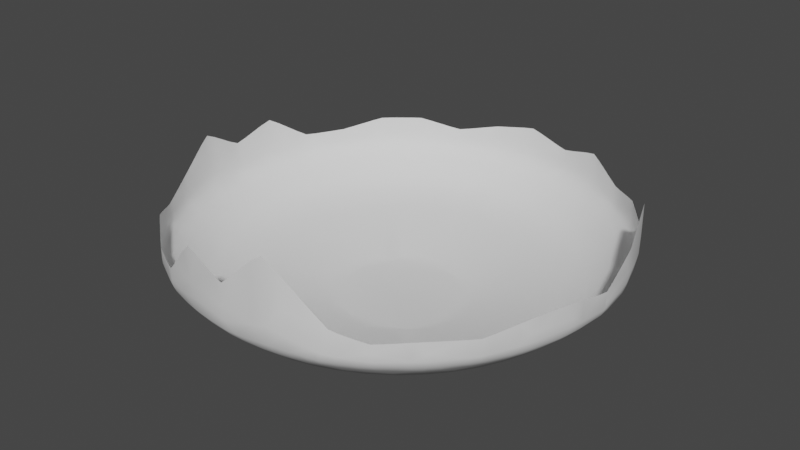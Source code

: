 # Source: MountainSides.blend  (saved by Blender 3.3.6; exported with 4.5.12 LTS)
import bpy
from mathutils import Matrix  # noqa: F401  (used for matrix-valued properties, if any)

bpy.ops.wm.read_factory_settings(use_empty=True)
scene = bpy.context.scene
scene.name = 'Scene'

# ---- collections
col_collection = bpy.data.collections.new('Collection'); scene.collection.children.link(col_collection)

# ---- world
world_world = bpy.data.worlds.new('World'); scene.world = world_world
world_world.use_nodes = True; world_world.node_tree.nodes.clear()
_N = world_world.node_tree.nodes; _L = world_world.node_tree.links
n0 = _N.new('ShaderNodeOutputWorld'); n0.name = 'World Output'; n0.location = (300, 300)
n1 = _N.new('ShaderNodeBackground'); n1.name = 'Background'; n1.location = (10, 300)
n1.inputs[0].default_value = (0.05088, 0.05088, 0.05088, 1.0)
_L.new(n1.outputs[0], n0.inputs[0])
n0.is_active_output = True
world_world.color = (0.05088, 0.05088, 0.05088)
world_world.use_sun_shadow = False
world_world.sun_shadow_jitter_overblur = 0.0

# ---- meshes
me_cylinder = bpy.data.meshes.new('Cylinder')
me_cylinder.from_pydata([(-1.385e-07, 12.45, -1.982), (-1.385e-07, 12.45, 0.2886), (2.429, 12.21, -1.982), (2.429, 12.21, -0.4071), (4.764, 11.5, -1.982), (4.764, 11.5, 0.2886), (6.917, 10.35, -1.982), (6.917, 10.35, -0.7447), (8.803, 8.803, -1.982), (8.803, 8.803, -0.4393), (10.35, 6.917, -1.982), (10.35, 6.917, -0.7447), (11.5, 4.764, -1.982), (11.5, 4.764, 1.844), (12.21, 2.429, -1.982), (12.21, 2.429, 0.4449), (12.45, -2.142e-08, -1.982), (12.45, -2.142e-08, -0.7447), (12.21, -2.429, -1.982), (12.21, -2.429, -0.2654), (11.5, -4.764, -1.982), (11.5, -4.764, -0.2654), (10.35, -6.917, -1.982), (10.35, -6.917, -0.7447), (8.803, -8.803, -1.982), (8.803, -8.803, -0.5878), (6.917, -10.35, -1.982), (6.917, -10.35, -0.7447), (4.764, -11.5, -1.982), (5.232, -11.1, -0.3429), (2.429, -12.21, -1.982), (2.429, -12.21, 2.913), (-1.385e-07, -12.45, -1.982), (-1.385e-07, -12.45, 0.6261), (-2.429, -12.21, -1.982), (-2.429, -12.21, 1.687), (-4.764, -11.5, -1.982), (-4.764, -11.5, -0.7447), (-6.917, -10.35, -1.982), (-6.917, -10.35, -0.7447), (-8.803, -8.803, -1.982), (-8.803, -8.803, -0.1249), (-10.35, -6.917, -1.982), (-10.35, -6.917, -0.7447), (-11.5, -4.764, -1.982), (-11.5, -4.764, -0.1249), (-12.21, -2.429, -1.982), (-12.21, -2.429, 1.36), (-12.45, -2.142e-08, -1.982), (-12.45, -2.142e-08, -0.05848), (-12.21, 2.429, -1.982), (-12.21, 2.429, 0.8104), (-11.5, 4.764, -1.982), (-11.5, 4.764, -0.7447), (-10.35, 6.917, -1.982), (-10.35, 6.917, -0.7447), (-8.803, 8.803, -1.982), (-8.803, 8.803, -0.1516), (-6.917, 10.35, -1.982), (-6.917, 10.35, -0.1516), (-4.764, 11.5, -1.982), (-4.764, 11.5, -0.7447), (-2.429, 12.21, -1.982), (-2.429, 12.21, -0.1516), (-9.895e-08, 10.29, -3.938), (2.007, 10.09, -3.938), (3.937, 9.504, -3.938), (5.715, 8.554, -3.938), (7.274, 7.274, -3.938), (8.554, 5.715, -3.938), (9.504, 3.937, -3.938), (10.09, 2.007, -3.938), (10.29, -3.842e-08, -3.938), (10.09, -2.007, -3.938), (9.504, -3.937, -3.938), (8.554, -5.715, -3.938), (7.274, -7.274, -3.938), (5.715, -8.554, -3.938), (3.937, -9.504, -3.938), (2.007, -10.09, -3.938), (-9.895e-08, -10.29, -3.938), (-2.007, -10.09, -3.938), (-3.937, -9.504, -3.938), (-5.715, -8.554, -3.938), (-7.274, -7.274, -3.938), (-8.554, -5.715, -3.938), (-9.504, -3.937, -3.938), (-10.09, -2.007, -3.938), (-10.29, -3.842e-08, -3.938), (-10.09, 2.007, -3.938), (-9.504, 3.937, -3.938), (-8.554, 5.715, -3.938), (-7.274, 7.274, -3.938), (-5.715, 8.554, -3.938), (-3.937, 9.504, -3.938), (-2.007, 10.09, -3.938), (-6.054e-09, 3.716, -5.464), (0.7249, 3.644, -5.464), (1.422, 3.433, -5.464), (2.064, 3.09, -5.464), (2.627, 2.627, -5.464), (3.09, 2.064, -5.464), (3.433, 1.422, -5.464), (3.644, 0.7249, -5.464), (3.716, -7.218e-08, -5.464), (3.644, -0.7249, -5.464), (3.433, -1.422, -5.464), (3.09, -2.064, -5.464), (2.627, -2.627, -5.464), (2.064, -3.09, -5.464), (1.422, -3.433, -5.464), (0.7249, -3.644, -5.464), (-6.054e-09, -3.716, -5.464), (-0.7249, -3.644, -5.464), (-1.422, -3.433, -5.464), (-2.064, -3.09, -5.464), (-2.627, -2.627, -5.464), (-3.09, -2.064, -5.464), (-3.433, -1.422, -5.464), (-3.644, -0.7249, -5.464), (-3.716, -7.218e-08, -5.464), (-3.644, 0.7249, -5.464), (-3.433, 1.422, -5.464), (-3.09, 2.064, -5.464), (-2.627, 2.627, -5.464), (-2.064, 3.09, -5.464), (-1.422, 3.433, -5.464), (-0.7249, 3.644, -5.464), (2.472, -2.427, -5.464), (2.775, -1.672, -5.464), (2.961, -0.8524, -5.464), (3.024, -1.898e-07, -5.464), (2.961, 0.8524, -5.464), (2.775, 1.672, -5.464), (2.472, 2.427, -5.464), (1.724, -2.697, -5.464), (1.948, -1.858, -5.464), (2.086, -0.9472, -5.464), (2.133, -1.786e-07, -5.464), (2.086, 0.9472, -5.464), (1.948, 1.858, -5.464), (1.724, 2.697, -5.464), (0.8852, -2.863, -5.464), (1.004, -1.972, -5.464), (1.078, -1.005, -5.464), (1.102, -1.676e-07, -5.464), (1.078, 1.005, -5.464), (1.004, 1.972, -5.464), (0.8852, 2.863, -5.464), (-3.069e-07, -2.92, -5.464), (-2.848e-07, -2.011, -5.464), (-2.407e-07, -1.025, -5.464), (-3.728e-07, -2.007e-07, -5.464), (-2.407e-07, 1.025, -5.464), (-2.848e-07, 2.011, -5.464), (-3.069e-07, 2.92, -5.464), (-0.8852, -2.863, -5.464), (-1.004, -1.972, -5.464), (-1.078, -1.005, -5.464), (-1.102, -1.458e-07, -5.464), (-1.078, 1.005, -5.464), (-1.004, 1.972, -5.464), (-0.8852, 2.863, -5.464), (-1.724, -2.697, -5.464), (-1.948, -1.858, -5.464), (-2.086, -0.9472, -5.464), (-2.133, -1.346e-07, -5.464), (-2.086, 0.9472, -5.464), (-1.948, 1.858, -5.464), (-1.724, 2.697, -5.464), (-2.472, -2.427, -5.464), (-2.775, -1.672, -5.464), (-2.961, -0.8524, -5.464), (-3.024, -1.236e-07, -5.464), (-2.961, 0.8524, -5.464), (-2.775, 1.672, -5.464), (-2.472, 2.427, -5.464)], [], [(0, 2, 3, 1), (2, 4, 5, 3), (4, 6, 7, 5), (6, 8, 9, 7), (8, 10, 11, 9), (10, 12, 13, 11), (12, 14, 15, 13), (14, 16, 17, 15), (16, 18, 19, 17), (18, 20, 21, 19), (20, 22, 23, 21), (22, 24, 25, 23), (24, 26, 27, 25), (26, 28, 29, 27), (28, 30, 31, 29), (30, 32, 33, 31), (32, 34, 35, 33), (34, 36, 37, 35), (36, 38, 39, 37), (38, 40, 41, 39), (40, 42, 43, 41), (42, 44, 45, 43), (44, 46, 47, 45), (46, 48, 49, 47), (48, 50, 51, 49), (50, 52, 53, 51), (52, 54, 55, 53), (54, 56, 57, 55), (56, 58, 59, 57), (58, 60, 61, 59), (60, 62, 63, 61), (62, 0, 1, 63), (58, 93, 94, 60), (14, 71, 72, 16), (32, 80, 81, 34), (50, 89, 90, 52), (6, 67, 68, 8), (24, 76, 77, 26), (42, 85, 86, 44), (60, 94, 95, 62), (16, 72, 73, 18), (34, 81, 82, 36), (52, 90, 91, 54), (8, 68, 69, 10), (26, 77, 78, 28), (44, 86, 87, 46), (0, 64, 65, 2), (62, 95, 64, 0), (18, 73, 74, 20), (36, 82, 83, 38), (54, 91, 92, 56), (10, 69, 70, 12), (28, 78, 79, 30), (46, 87, 88, 48), (2, 65, 66, 4), (20, 74, 75, 22), (38, 83, 84, 40), (56, 92, 93, 58), (12, 70, 71, 14), (30, 79, 80, 32), (48, 88, 89, 50), (4, 66, 67, 6), (22, 75, 76, 24), (40, 84, 85, 42), (83, 115, 116, 84), (70, 102, 103, 71), (84, 116, 117, 85), (71, 103, 104, 72), (85, 117, 118, 86), (72, 104, 105, 73), (86, 118, 119, 87), (73, 105, 106, 74), (87, 119, 120, 88), (74, 106, 107, 75), (88, 120, 121, 89), (75, 107, 108, 76), (89, 121, 122, 90), (76, 108, 109, 77), (90, 122, 123, 91), (77, 109, 110, 78), (64, 96, 97, 65), (91, 123, 124, 92), (78, 110, 111, 79), (65, 97, 98, 66), (92, 124, 125, 93), (79, 111, 112, 80), (66, 98, 99, 67), (93, 125, 126, 94), (80, 112, 113, 81), (67, 99, 100, 68), (94, 126, 127, 95), (81, 113, 114, 82), (68, 100, 101, 69), (95, 127, 96, 64), (82, 114, 115, 83), (69, 101, 102, 70), (108, 107, 128, 109), (109, 128, 135, 110), (110, 135, 142, 111), (111, 142, 149, 112), (112, 149, 156, 113), (113, 156, 163, 114), (114, 163, 170, 115), (115, 170, 117, 116), (107, 106, 129, 128), (128, 129, 136, 135), (135, 136, 143, 142), (142, 143, 150, 149), (149, 150, 157, 156), (156, 157, 164, 163), (163, 164, 171, 170), (170, 171, 118, 117), (106, 105, 130, 129), (129, 130, 137, 136), (136, 137, 144, 143), (143, 144, 151, 150), (150, 151, 158, 157), (157, 158, 165, 164), (164, 165, 172, 171), (171, 172, 119, 118), (105, 104, 131, 130), (130, 131, 138, 137), (137, 138, 145, 144), (144, 145, 152, 151), (151, 152, 159, 158), (158, 159, 166, 165), (165, 166, 173, 172), (172, 173, 120, 119), (104, 103, 132, 131), (131, 132, 139, 138), (138, 139, 146, 145), (145, 146, 153, 152), (152, 153, 160, 159), (159, 160, 167, 166), (166, 167, 174, 173), (173, 174, 121, 120), (103, 102, 133, 132), (132, 133, 140, 139), (139, 140, 147, 146), (146, 147, 154, 153), (153, 154, 161, 160), (160, 161, 168, 167), (167, 168, 175, 174), (174, 175, 122, 121), (102, 101, 134, 133), (133, 134, 141, 140), (140, 141, 148, 147), (147, 148, 155, 154), (154, 155, 162, 161), (161, 162, 169, 168), (168, 169, 176, 175), (175, 176, 123, 122), (101, 100, 99, 134), (134, 99, 98, 141), (141, 98, 97, 148), (148, 97, 96, 155), (155, 96, 127, 162), (162, 127, 126, 169), (169, 126, 125, 176), (176, 125, 124, 123)])
me_cylinder.polygons.foreach_set('use_smooth', [True] * 160)
_k = {(0, 2): 0.38431, (1, 3): 1.0, (0, 1): 0.76863, (2, 3): 0.76863, (2, 4): 0.38431, (3, 5): 1.0, (4, 5): 0.76863, (4, 6): 0.38431, (5, 7): 1.0, (6, 7): 0.76863, (6, 8): 0.38431, (7, 9): 1.0, (8, 9): 0.76863, (8, 10): 0.38431, (9, 11): 1.0, (10, 11): 0.76863, (10, 12): 0.38431, (11, 13): 1.0, (12, 13): 0.76863, (12, 14): 0.38431, (13, 15): 1.0, (14, 15): 0.76863, (14, 16): 0.38431, (15, 17): 1.0, (16, 17): 0.76863, (16, 18): 0.38431, (17, 19): 1.0, (18, 19): 0.76863, (18, 20): 0.38431, (19, 21): 1.0, (20, 21): 0.76863, (20, 22): 0.38431, (21, 23): 1.0, (22, 23): 0.76863, (22, 24): 0.38431, (23, 25): 1.0, (24, 25): 0.76863, (24, 26): 0.38431, (25, 27): 1.0, (26, 27): 0.76863, (26, 28): 0.38431, (27, 29): 1.0, (28, 29): 0.76863, (28, 30): 0.38431, (29, 31): 1.0, (30, 31): 0.76863, (30, 32): 0.38431, (31, 33): 1.0, (32, 33): 0.76863, (32, 34): 0.38431, (33, 35): 1.0, (34, 35): 0.76863, (34, 36): 0.38431, (35, 37): 1.0, (36, 37): 0.76863, (36, 38): 0.38431, (37, 39): 1.0, (38, 39): 0.76863, (38, 40): 0.38431, (39, 41): 1.0, (40, 41): 0.76863, (40, 42): 0.38431, (41, 43): 1.0, (42, 43): 0.76863, (42, 44): 0.38431, (43, 45): 1.0, (44, 45): 0.76863, (44, 46): 0.38431, (45, 47): 1.0, (46, 47): 0.76863, (46, 48): 0.38431, (47, 49): 1.0, (48, 49): 0.76863, (48, 50): 0.38431, (49, 51): 1.0, (50, 51): 0.76863, (50, 52): 0.38431, (51, 53): 1.0, (52, 53): 0.76863, (52, 54): 0.38431, (53, 55): 1.0, (54, 55): 0.76863, (54, 56): 0.38431, (55, 57): 1.0, (56, 57): 0.76863, (56, 58): 0.38431, (57, 59): 1.0, (58, 59): 0.76863, (58, 60): 0.38431, (59, 61): 1.0, (60, 61): 0.76863, (60, 62): 0.38431, (61, 63): 1.0, (62, 63): 0.76863, (0, 62): 0.38431, (1, 63): 1.0, (64, 65): 0.38431, (65, 66): 0.38431, (66, 67): 0.38431, (67, 68): 0.38431, (68, 69): 0.38431, (69, 70): 0.38431, (70, 71): 0.38431, (71, 72): 0.38431, (72, 73): 0.38431, (73, 74): 0.38431, (74, 75): 0.38431, (75, 76): 0.38431, (76, 77): 0.38431, (77, 78): 0.38431, (78, 79): 0.38431, (79, 80): 0.38431, (80, 81): 0.38431, (81, 82): 0.38431, (82, 83): 0.38431, (83, 84): 0.38431, (84, 85): 0.38431, (85, 86): 0.38431, (86, 87): 0.38431, (87, 88): 0.38431, (88, 89): 0.38431, (89, 90): 0.38431, (90, 91): 0.38431, (91, 92): 0.38431, (92, 93): 0.38431, (93, 94): 0.38431, (94, 95): 0.38431, (64, 95): 0.38431, (96, 97): 0.38431, (97, 98): 0.38431, (98, 99): 0.38431, (99, 100): 0.38431, (100, 101): 0.38431, (101, 102): 0.38431, (102, 103): 0.38431, (103, 104): 0.38431, (104, 105): 0.38431, (105, 106): 0.38431, (106, 107): 0.38431, (107, 108): 0.38431, (108, 109): 0.38431, (109, 110): 0.38431, (110, 111): 0.38431, (111, 112): 0.38431, (112, 113): 0.38431, (113, 114): 0.38431, (114, 115): 0.38431, (115, 116): 0.38431, (116, 117): 0.38431, (117, 118): 0.38431, (118, 119): 0.38431, (119, 120): 0.38431, (120, 121): 0.38431, (121, 122): 0.38431, (122, 123): 0.38431, (123, 124): 0.38431, (124, 125): 0.38431, (125, 126): 0.38431, (126, 127): 0.38431, (96, 127): 0.38431}
me_cylinder.attributes.new('crease_edge', 'FLOAT', 'EDGE').data.foreach_set('value', [_k.get((min(e.vertices), max(e.vertices)), 0.0) for e in me_cylinder.edges])
_uv = me_cylinder.uv_layers.new(name='UVMap')
_uv.uv.foreach_set('vector', [0.4999, 0.5778, 0.5975, 0.5778, 0.5975, 0.6411, 0.4999, 0.669, 0.5975, 0.5778, 0.6913, 0.5778, 0.6913, 0.669, 0.5975, 0.6411, 0.6913, 0.5778, 0.7777, 0.5778, 0.7777, 0.6275, 0.6913, 0.669, 0.7777, 0.5778, 0.8535, 0.5778, 0.8535, 0.6398, 0.7777, 0.6275, 0.8535, 0.5778, 0.7777, 0.5778, 0.7777, 0.6275, 0.8535, 0.6398, 0.7777, 0.5778, 0.6913, 0.5778, 0.6913, 0.7315, 0.7777, 0.6275, 0.6913, 0.5778, 0.5975, 0.5778, 0.5975, 0.6753, 0.6913, 0.7315, 0.5975, 0.5778, 0.4999, 0.5778, 0.4999, 0.6275, 0.5975, 0.6753, 0.4999, 0.5778, 0.4024, 0.5778, 0.4024, 0.6467, 0.4999, 0.6275, 0.4024, 0.5778, 0.3086, 0.5778, 0.3086, 0.6467, 0.4024, 0.6467, 0.3086, 0.5778, 0.2222, 0.5778, 0.2222, 0.6275, 0.3086, 0.6467, 0.2222, 0.5778, 0.1464, 0.5778, 0.1464, 0.6338, 0.2222, 0.6275, 0.8535, 0.5778, 0.7777, 0.5778, 0.7777, 0.6275, 0.8535, 0.6338, 0.7777, 0.5778, 0.6913, 0.5778, 0.7101, 0.6436, 0.7777, 0.6275, 0.6913, 0.5778, 0.5975, 0.5778, 0.5975, 0.7744, 0.7101, 0.6436, 0.5975, 0.5778, 0.4999, 0.5778, 0.4999, 0.6825, 0.5975, 0.7744, 0.4999, 0.5778, 0.4024, 0.5778, 0.4024, 0.7252, 0.4999, 0.6825, 0.4024, 0.5778, 0.3086, 0.5778, 0.3086, 0.6275, 0.4024, 0.7252, 0.3086, 0.5778, 0.2222, 0.5778, 0.2222, 0.6275, 0.3086, 0.6275, 0.2222, 0.5778, 0.1464, 0.5778, 0.1464, 0.6524, 0.2222, 0.6275, 0.1464, 0.5778, 0.2222, 0.5778, 0.2222, 0.6275, 0.1464, 0.6524, 0.2222, 0.5778, 0.3086, 0.5778, 0.3086, 0.6524, 0.2222, 0.6275, 0.3086, 0.5778, 0.4024, 0.5778, 0.4024, 0.712, 0.3086, 0.6524, 0.4024, 0.5778, 0.4999, 0.5778, 0.4999, 0.6551, 0.4024, 0.712, 0.4999, 0.5778, 0.5975, 0.5778, 0.5975, 0.69, 0.4999, 0.6551, 0.5975, 0.5778, 0.6913, 0.5778, 0.6913, 0.6275, 0.5975, 0.69, 0.6913, 0.5778, 0.7777, 0.5778, 0.7777, 0.6275, 0.6913, 0.6275, 0.7777, 0.5778, 0.8535, 0.5778, 0.8535, 0.6513, 0.7777, 0.6275, 0.1464, 0.5778, 0.2222, 0.5778, 0.2222, 0.6513, 0.1464, 0.6513, 0.2222, 0.5778, 0.3086, 0.5778, 0.3086, 0.6275, 0.2222, 0.6513, 0.3086, 0.5778, 0.4024, 0.5778, 0.4024, 0.6513, 0.3086, 0.6275, 0.4024, 0.5778, 0.4999, 0.5778, 0.4999, 0.669, 0.4024, 0.6513, 0.2222, 0.9157, 0.2704, 0.8435, 0.3418, 0.8817, 0.3086, 0.9619, 0.9903, 0.5975, 0.9052, 0.5806, 0.9131, 0.4999, 0.9999, 0.4999, 0.4999, -5.019e-05, 0.4999, 0.08679, 0.4193, 0.09473, 0.4024, 0.009557, 0.009549, 0.5975, 0.09472, 0.5806, 0.1182, 0.6581, 0.038, 0.6913, 0.7777, 0.9157, 0.7295, 0.8435, 0.7921, 0.7921, 0.8535, 0.8535, 0.8535, 0.1464, 0.7921, 0.2078, 0.7295, 0.1564, 0.7777, 0.08422, 0.08421, 0.2222, 0.1564, 0.2704, 0.1182, 0.3418, 0.038, 0.3086, 0.3086, 0.9619, 0.3418, 0.8817, 0.4193, 0.9052, 0.4024, 0.9903, 0.9999, 0.4999, 0.9131, 0.4999, 0.9052, 0.4193, 0.9903, 0.4024, 0.4024, 0.009557, 0.4193, 0.09473, 0.3418, 0.1182, 0.3086, 0.03801, 0.038, 0.6913, 0.1182, 0.6581, 0.1564, 0.7295, 0.08421, 0.7777, 0.8535, 0.8535, 0.7921, 0.7921, 0.8435, 0.7295, 0.9157, 0.7777, 0.7777, 0.08422, 0.7295, 0.1564, 0.6581, 0.1182, 0.6913, 0.03801, 0.038, 0.3086, 0.1182, 0.3418, 0.09472, 0.4193, 0.009549, 0.4024, 0.4999, 0.9999, 0.4999, 0.9131, 0.5805, 0.9052, 0.5975, 0.9903, 0.4024, 0.9903, 0.4193, 0.9052, 0.4999, 0.9131, 0.4999, 0.9999, 0.9903, 0.4024, 0.9052, 0.4193, 0.8817, 0.3418, 0.9619, 0.3086, 0.3086, 0.03801, 0.3418, 0.1182, 0.2704, 0.1564, 0.2222, 0.08422, 0.08421, 0.7777, 0.1564, 0.7295, 0.2078, 0.7921, 0.1464, 0.8535, 0.9157, 0.7777, 0.8435, 0.7295, 0.8817, 0.6581, 0.9619, 0.6913, 0.6913, 0.03801, 0.6581, 0.1182, 0.5805, 0.09473, 0.5975, 0.009557, 0.009549, 0.4024, 0.09472, 0.4193, 0.08678, 0.4999, -5.877e-05, 0.4999, 0.5975, 0.9903, 0.5805, 0.9052, 0.6581, 0.8817, 0.6913, 0.9619, 0.9619, 0.3086, 0.8817, 0.3418, 0.8435, 0.2704, 0.9157, 0.2222, 0.2222, 0.08422, 0.2704, 0.1564, 0.2078, 0.2078, 0.1464, 0.1464, 0.1464, 0.8535, 0.2078, 0.7921, 0.2704, 0.8435, 0.2222, 0.9157, 0.9619, 0.6913, 0.8817, 0.6581, 0.9052, 0.5806, 0.9903, 0.5975, 0.5975, 0.009557, 0.5805, 0.09473, 0.4999, 0.08679, 0.4999, -5.019e-05, -5.877e-05, 0.4999, 0.08678, 0.4999, 0.09472, 0.5806, 0.009549, 0.5975, 0.6913, 0.9619, 0.6581, 0.8817, 0.7295, 0.8435, 0.7777, 0.9157, 0.9157, 0.2222, 0.8435, 0.2704, 0.7921, 0.2078, 0.8535, 0.1464, 0.1464, 0.1464, 0.2078, 0.2078, 0.1564, 0.2704, 0.08421, 0.2222, 0.2704, 0.1564, 0.417, 0.3759, 0.3944, 0.3944, 0.2078, 0.2078, 0.8817, 0.6581, 0.6378, 0.5571, 0.6463, 0.5291, 0.9052, 0.5806, 0.2078, 0.2078, 0.3944, 0.3944, 0.3759, 0.417, 0.1564, 0.2704, 0.9052, 0.5806, 0.6463, 0.5291, 0.6492, 0.4999, 0.9131, 0.4999, 0.1564, 0.2704, 0.3759, 0.417, 0.3621, 0.4428, 0.1182, 0.3418, 0.9131, 0.4999, 0.6492, 0.4999, 0.6463, 0.4708, 0.9052, 0.4193, 0.1182, 0.3418, 0.3621, 0.4428, 0.3536, 0.4708, 0.09472, 0.4193, 0.9052, 0.4193, 0.6463, 0.4708, 0.6378, 0.4428, 0.8817, 0.3418, 0.09472, 0.4193, 0.3536, 0.4708, 0.3507, 0.4999, 0.08678, 0.4999, 0.8817, 0.3418, 0.6378, 0.4428, 0.624, 0.417, 0.8435, 0.2704, 0.08678, 0.4999, 0.3507, 0.4999, 0.3536, 0.5291, 0.09472, 0.5806, 0.8435, 0.2704, 0.624, 0.417, 0.6055, 0.3944, 0.7921, 0.2078, 0.09472, 0.5806, 0.3536, 0.5291, 0.3621, 0.5571, 0.1182, 0.6581, 0.7921, 0.2078, 0.6055, 0.3944, 0.5829, 0.3759, 0.7295, 0.1564, 0.1182, 0.6581, 0.3621, 0.5571, 0.3759, 0.5829, 0.1564, 0.7295, 0.7295, 0.1564, 0.5829, 0.3759, 0.5571, 0.3621, 0.6581, 0.1182, 0.4999, 0.9131, 0.4999, 0.6492, 0.5291, 0.6463, 0.5805, 0.9052, 0.1564, 0.7295, 0.3759, 0.5829, 0.3944, 0.6055, 0.2078, 0.7921, 0.6581, 0.1182, 0.5571, 0.3621, 0.5291, 0.3536, 0.5805, 0.09473, 0.5805, 0.9052, 0.5291, 0.6463, 0.5571, 0.6378, 0.6581, 0.8817, 0.2078, 0.7921, 0.3944, 0.6055, 0.417, 0.624, 0.2704, 0.8435, 0.5805, 0.09473, 0.5291, 0.3536, 0.4999, 0.3507, 0.4999, 0.08679, 0.6581, 0.8817, 0.5571, 0.6378, 0.5829, 0.624, 0.7295, 0.8435, 0.2704, 0.8435, 0.417, 0.624, 0.4428, 0.6378, 0.3418, 0.8817, 0.4999, 0.08679, 0.4999, 0.3507, 0.4708, 0.3536, 0.4193, 0.09473, 0.7295, 0.8435, 0.5829, 0.624, 0.6055, 0.6055, 0.7921, 0.7921, 0.3418, 0.8817, 0.4428, 0.6378, 0.4708, 0.6463, 0.4193, 0.9052, 0.4193, 0.09473, 0.4708, 0.3536, 0.4428, 0.3621, 0.3418, 0.1182, 0.7921, 0.7921, 0.6055, 0.6055, 0.624, 0.5829, 0.8435, 0.7295, 0.4193, 0.9052, 0.4708, 0.6463, 0.4999, 0.6492, 0.4999, 0.9131, 0.3418, 0.1182, 0.4428, 0.3621, 0.417, 0.3759, 0.2704, 0.1564, 0.8435, 0.7295, 0.624, 0.5829, 0.6378, 0.5571, 0.8817, 0.6581, 0.6055, 0.3944, 0.624, 0.417, 0.5992, 0.4025, 0.5829, 0.3759, 0.5829, 0.3759, 0.5992, 0.4025, 0.5692, 0.3916, 0.5571, 0.3621, 0.5571, 0.3621, 0.5692, 0.3916, 0.5355, 0.385, 0.5291, 0.3536, 0.5291, 0.3536, 0.5355, 0.385, 0.4999, 0.3827, 0.4999, 0.3507, 0.4999, 0.3507, 0.4999, 0.3827, 0.4644, 0.385, 0.4708, 0.3536, 0.4708, 0.3536, 0.4644, 0.385, 0.4307, 0.3916, 0.4428, 0.3621, 0.4428, 0.3621, 0.4307, 0.3916, 0.4007, 0.4025, 0.417, 0.3759, 0.417, 0.3759, 0.4007, 0.4025, 0.3759, 0.417, 0.3944, 0.3944, 0.624, 0.417, 0.6378, 0.4428, 0.6114, 0.4328, 0.5992, 0.4025, 0.5992, 0.4025, 0.6114, 0.4328, 0.5782, 0.4253, 0.5692, 0.3916, 0.5692, 0.3916, 0.5782, 0.4253, 0.5403, 0.4207, 0.5355, 0.385, 0.5355, 0.385, 0.5403, 0.4207, 0.4999, 0.4192, 0.4999, 0.3827, 0.4999, 0.3827, 0.4999, 0.4192, 0.4596, 0.4207, 0.4644, 0.385, 0.4644, 0.385, 0.4596, 0.4207, 0.4217, 0.4253, 0.4307, 0.3916, 0.4307, 0.3916, 0.4217, 0.4253, 0.3885, 0.4328, 0.4007, 0.4025, 0.4007, 0.4025, 0.3885, 0.4328, 0.3621, 0.4428, 0.3759, 0.417, 0.6378, 0.4428, 0.6463, 0.4708, 0.6189, 0.4657, 0.6114, 0.4328, 0.6114, 0.4328, 0.6189, 0.4657, 0.5837, 0.4619, 0.5782, 0.4253, 0.5782, 0.4253, 0.5837, 0.4619, 0.5432, 0.4596, 0.5403, 0.4207, 0.5403, 0.4207, 0.5432, 0.4596, 0.4999, 0.4588, 0.4999, 0.4192, 0.4999, 0.4192, 0.4999, 0.4588, 0.4567, 0.4596, 0.4596, 0.4207, 0.4596, 0.4207, 0.4567, 0.4596, 0.4162, 0.4619, 0.4217, 0.4253, 0.4217, 0.4253, 0.4162, 0.4619, 0.381, 0.4657, 0.3885, 0.4328, 0.3885, 0.4328, 0.381, 0.4657, 0.3536, 0.4708, 0.3621, 0.4428, 0.6463, 0.4708, 0.6492, 0.4999, 0.6214, 0.4999, 0.6189, 0.4657, 0.6189, 0.4657, 0.6214, 0.4999, 0.5856, 0.4999, 0.5837, 0.4619, 0.5837, 0.4619, 0.5856, 0.4999, 0.5442, 0.4999, 0.5432, 0.4596, 0.5432, 0.4596, 0.5442, 0.4999, 0.4999, 0.4999, 0.4999, 0.4588, 0.4999, 0.4588, 0.4999, 0.4999, 0.4557, 0.4999, 0.4567, 0.4596, 0.4567, 0.4596, 0.4557, 0.4999, 0.4143, 0.4999, 0.4162, 0.4619, 0.4162, 0.4619, 0.4143, 0.4999, 0.3785, 0.4999, 0.381, 0.4657, 0.381, 0.4657, 0.3785, 0.4999, 0.3507, 0.4999, 0.3536, 0.4708, 0.6492, 0.4999, 0.6463, 0.5291, 0.6189, 0.5342, 0.6214, 0.4999, 0.6214, 0.4999, 0.6189, 0.5342, 0.5837, 0.538, 0.5856, 0.4999, 0.5856, 0.4999, 0.5837, 0.538, 0.5432, 0.5403, 0.5442, 0.4999, 0.5442, 0.4999, 0.5432, 0.5403, 0.4999, 0.5411, 0.4999, 0.4999, 0.4999, 0.4999, 0.4999, 0.5411, 0.4567, 0.5403, 0.4557, 0.4999, 0.4557, 0.4999, 0.4567, 0.5403, 0.4162, 0.538, 0.4143, 0.4999, 0.4143, 0.4999, 0.4162, 0.538, 0.381, 0.5342, 0.3785, 0.4999, 0.3785, 0.4999, 0.381, 0.5342, 0.3536, 0.5291, 0.3507, 0.4999, 0.6463, 0.5291, 0.6378, 0.5571, 0.6114, 0.5671, 0.6189, 0.5342, 0.6189, 0.5342, 0.6114, 0.5671, 0.5782, 0.5746, 0.5837, 0.538, 0.5837, 0.538, 0.5782, 0.5746, 0.5403, 0.5792, 0.5432, 0.5403, 0.5432, 0.5403, 0.5403, 0.5792, 0.4999, 0.5807, 0.4999, 0.5411, 0.4999, 0.5411, 0.4999, 0.5807, 0.4596, 0.5792, 0.4567, 0.5403, 0.4567, 0.5403, 0.4596, 0.5792, 0.4217, 0.5746, 0.4162, 0.538, 0.4162, 0.538, 0.4217, 0.5746, 0.3885, 0.5671, 0.381, 0.5342, 0.381, 0.5342, 0.3885, 0.5671, 0.3621, 0.5571, 0.3536, 0.5291, 0.6378, 0.5571, 0.624, 0.5829, 0.5992, 0.5974, 0.6114, 0.5671, 0.6114, 0.5671, 0.5992, 0.5974, 0.5692, 0.6083, 0.5782, 0.5746, 0.5782, 0.5746, 0.5692, 0.6083, 0.5355, 0.6149, 0.5403, 0.5792, 0.5403, 0.5792, 0.5355, 0.6149, 0.4999, 0.6172, 0.4999, 0.5807, 0.4999, 0.5807, 0.4999, 0.6172, 0.4644, 0.6149, 0.4596, 0.5792, 0.4596, 0.5792, 0.4644, 0.6149, 0.4307, 0.6083, 0.4217, 0.5746, 0.4217, 0.5746, 0.4307, 0.6083, 0.4007, 0.5974, 0.3885, 0.5671, 0.3885, 0.5671, 0.4007, 0.5974, 0.3759, 0.5829, 0.3621, 0.5571, 0.624, 0.5829, 0.6055, 0.6055, 0.5829, 0.624, 0.5992, 0.5974, 0.5992, 0.5974, 0.5829, 0.624, 0.5571, 0.6378, 0.5692, 0.6083, 0.5692, 0.6083, 0.5571, 0.6378, 0.5291, 0.6463, 0.5355, 0.6149, 0.5355, 0.6149, 0.5291, 0.6463, 0.4999, 0.6492, 0.4999, 0.6172, 0.4999, 0.6172, 0.4999, 0.6492, 0.4708, 0.6463, 0.4644, 0.6149, 0.4644, 0.6149, 0.4708, 0.6463, 0.4428, 0.6378, 0.4307, 0.6083, 0.4307, 0.6083, 0.4428, 0.6378, 0.417, 0.624, 0.4007, 0.5974, 0.4007, 0.5974, 0.417, 0.624, 0.3944, 0.6055, 0.3759, 0.5829])
me_cylinder.update()

# ---- objects
ob_cylinder = bpy.data.objects.new('Cylinder', me_cylinder)

# ---- transforms, parenting, visibility, modifiers, constraints
ob_cylinder.location = (0.0, 0.0, 0.0)
_m = ob_cylinder.modifiers.new('Subdivision', 'SUBSURF')
_m = ob_cylinder.modifiers.new('Decimate', 'DECIMATE')
_m.ratio = 0.2207

# ---- collection membership
col_collection.objects.link(ob_cylinder)

# ---- scene / render settings (as saved in the file)
scene.frame_start = 1; scene.frame_end = 250; scene.frame_set(1)
scene.render.engine = 'BLENDER_EEVEE_NEXT'
scene.cycles.sampling_pattern = 'TABULATED_SOBOL'
scene.cycles.use_light_tree = False
scene.view_settings.view_transform = 'Filmic'
bpy.context.view_layer.update()

# ---- added for rendering (the .blend has no active camera and no usable light): camera, sun
cam_auto = bpy.data.cameras.new('AutoCamera')
cam_auto.lens = 50.0
cam_auto.sensor_width = 36.0
cam_auto.clip_end = 1000.0
ob_auto_camera = bpy.data.objects.new('AutoCamera', cam_auto)
scene.collection.objects.link(ob_auto_camera)
ob_auto_camera.location = (33.4565, -40.1792, 25.4527)
ob_auto_camera.rotation_euler = (1.09748, -7.21219e-08, 0.694738)
scene.camera = ob_auto_camera
light_auto_sun = bpy.data.lights.new('AutoSun', 'SUN')
light_auto_sun.energy = 3.0
light_auto_sun.angle = 0.0523599
ob_auto_sun = bpy.data.objects.new('AutoSun', light_auto_sun)
scene.collection.objects.link(ob_auto_sun)
ob_auto_sun.rotation_euler = (0.872665, 0.174533, 0.523599)
bpy.context.view_layer.update()
